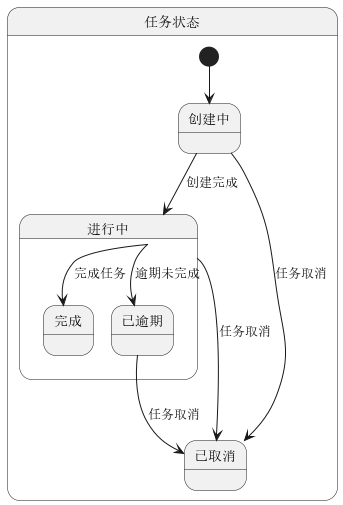

The diagram above was rendered by PlantUML. Its source (embedded in the PNG):
@startuml



state 任务状态 {
  [*] --> 创建中
  创建中 --> 进行中 : 创建完成
  创建中 --> 已取消 : 任务取消
}

state 进行中 {

  进行中 --> 完成 : 完成任务
  进行中 --> 已逾期 : 逾期未完成
  进行中 --> 已取消 : 任务取消
}

state 已逾期 {
  已逾期 --> 已取消 : 任务取消
}

state 已取消 {

}

state 完成 {

}


@enduml